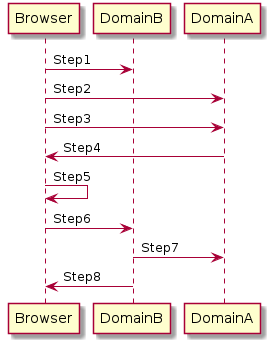

The diagram above was rendered by PlantUML. Its source (embedded in the PNG):
@startuml
Browser -> DomainB: Step1
Browser -> DomainA: Step2
Browser -> DomainA: Step3
DomainA -> Browser: Step4
Browser -> Browser: Step5
Browser -> DomainB: Step6
DomainB -> DomainA: Step7
DomainB -> Browser: Step8
@enduml